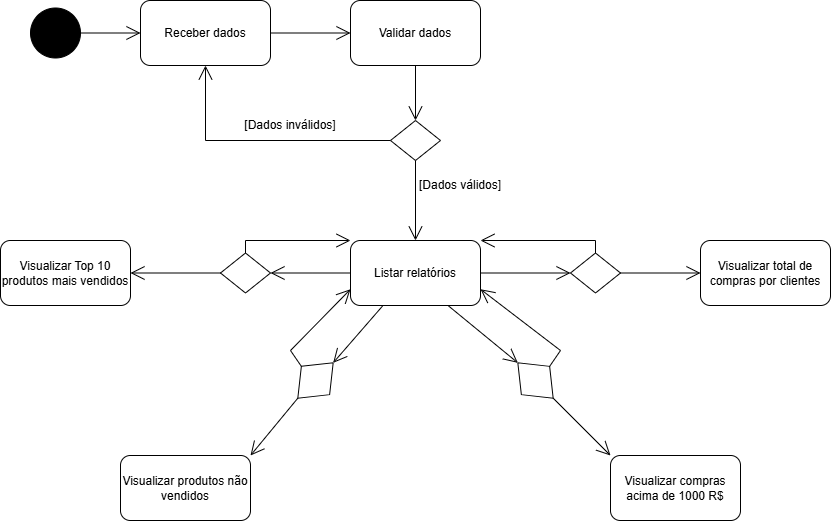

The diagram above was exported from draw.io. Its source (the exported page's mxGraphModel, read from the mxfile embedded in the PNG):
<mxGraphModel dx="3172" dy="949" grid="1" gridSize="10" guides="1" tooltips="1" connect="1" arrows="1" fold="1" page="1" pageScale="1" pageWidth="827" pageHeight="1169" math="0" shadow="0">
  <root>
    <mxCell id="0" />
    <mxCell id="1" parent="0" />
    <mxCell id="5PXZW1RqCBjonGWkl9mB-1" value="" style="ellipse;shape=doubleEllipse;whiteSpace=wrap;html=1;aspect=fixed;fillColor=#000000;" vertex="1" parent="1">
      <mxGeometry x="-690" y="137.5" width="50" height="50" as="geometry" />
    </mxCell>
    <mxCell id="5PXZW1RqCBjonGWkl9mB-2" value="Receber dados" style="rounded=1;whiteSpace=wrap;html=1;" vertex="1" parent="1">
      <mxGeometry x="-580" y="130" width="130" height="65" as="geometry" />
    </mxCell>
    <mxCell id="5PXZW1RqCBjonGWkl9mB-3" value="" style="endArrow=open;endFill=1;endSize=12;html=1;rounded=0;exitX=1;exitY=0.5;exitDx=0;exitDy=0;entryX=0;entryY=0.5;entryDx=0;entryDy=0;" edge="1" parent="1" source="5PXZW1RqCBjonGWkl9mB-1" target="5PXZW1RqCBjonGWkl9mB-2">
      <mxGeometry width="160" relative="1" as="geometry">
        <mxPoint x="-560" y="437.5" as="sourcePoint" />
        <mxPoint x="-400" y="437.5" as="targetPoint" />
      </mxGeometry>
    </mxCell>
    <mxCell id="5PXZW1RqCBjonGWkl9mB-4" value="Validar dados" style="rounded=1;whiteSpace=wrap;html=1;" vertex="1" parent="1">
      <mxGeometry x="-370" y="130" width="130" height="65" as="geometry" />
    </mxCell>
    <mxCell id="5PXZW1RqCBjonGWkl9mB-5" value="" style="endArrow=open;endFill=1;endSize=12;html=1;rounded=0;exitX=1;exitY=0.5;exitDx=0;exitDy=0;entryX=0;entryY=0.5;entryDx=0;entryDy=0;" edge="1" parent="1" source="5PXZW1RqCBjonGWkl9mB-2" target="5PXZW1RqCBjonGWkl9mB-4">
      <mxGeometry width="160" relative="1" as="geometry">
        <mxPoint x="-630" y="173" as="sourcePoint" />
        <mxPoint x="-570" y="173" as="targetPoint" />
      </mxGeometry>
    </mxCell>
    <mxCell id="5PXZW1RqCBjonGWkl9mB-6" value="" style="rhombus;whiteSpace=wrap;html=1;" vertex="1" parent="1">
      <mxGeometry x="-330" y="250" width="50" height="40" as="geometry" />
    </mxCell>
    <mxCell id="5PXZW1RqCBjonGWkl9mB-7" value="" style="endArrow=open;endFill=1;endSize=12;html=1;rounded=0;exitX=0.5;exitY=1;exitDx=0;exitDy=0;entryX=0.5;entryY=0;entryDx=0;entryDy=0;" edge="1" parent="1" source="5PXZW1RqCBjonGWkl9mB-4" target="5PXZW1RqCBjonGWkl9mB-6">
      <mxGeometry width="160" relative="1" as="geometry">
        <mxPoint x="-400" y="210" as="sourcePoint" />
        <mxPoint x="-320" y="210" as="targetPoint" />
      </mxGeometry>
    </mxCell>
    <mxCell id="5PXZW1RqCBjonGWkl9mB-8" value="" style="endArrow=open;endFill=1;endSize=12;html=1;rounded=0;exitX=0;exitY=0.5;exitDx=0;exitDy=0;entryX=0.5;entryY=1;entryDx=0;entryDy=0;" edge="1" parent="1" source="5PXZW1RqCBjonGWkl9mB-6" target="5PXZW1RqCBjonGWkl9mB-2">
      <mxGeometry width="160" relative="1" as="geometry">
        <mxPoint x="-440" y="173" as="sourcePoint" />
        <mxPoint x="-360" y="173" as="targetPoint" />
        <Array as="points">
          <mxPoint x="-515" y="270" />
        </Array>
      </mxGeometry>
    </mxCell>
    <mxCell id="5PXZW1RqCBjonGWkl9mB-9" value="[Dados inválidos]" style="text;strokeColor=none;align=center;fillColor=none;html=1;verticalAlign=middle;whiteSpace=wrap;rounded=0;" vertex="1" parent="1">
      <mxGeometry x="-490" y="240" width="120" height="30" as="geometry" />
    </mxCell>
    <mxCell id="5PXZW1RqCBjonGWkl9mB-10" value="[Dados válidos]" style="text;strokeColor=none;align=center;fillColor=none;html=1;verticalAlign=middle;whiteSpace=wrap;rounded=0;" vertex="1" parent="1">
      <mxGeometry x="-320" y="300" width="120" height="30" as="geometry" />
    </mxCell>
    <mxCell id="5PXZW1RqCBjonGWkl9mB-11" value="" style="endArrow=open;endFill=1;endSize=12;html=1;rounded=0;exitX=0.5;exitY=1;exitDx=0;exitDy=0;entryX=0.5;entryY=0;entryDx=0;entryDy=0;" edge="1" parent="1" source="5PXZW1RqCBjonGWkl9mB-6" target="5PXZW1RqCBjonGWkl9mB-12">
      <mxGeometry width="160" relative="1" as="geometry">
        <mxPoint x="-440" y="173" as="sourcePoint" />
        <mxPoint x="-305" y="380" as="targetPoint" />
      </mxGeometry>
    </mxCell>
    <mxCell id="5PXZW1RqCBjonGWkl9mB-12" value="Listar relatórios" style="rounded=1;whiteSpace=wrap;html=1;" vertex="1" parent="1">
      <mxGeometry x="-370" y="370" width="130" height="65" as="geometry" />
    </mxCell>
    <mxCell id="5PXZW1RqCBjonGWkl9mB-13" value="Visualizar Top 10 produtos mais vendidos" style="rounded=1;whiteSpace=wrap;html=1;" vertex="1" parent="1">
      <mxGeometry x="-720" y="370" width="130" height="65" as="geometry" />
    </mxCell>
    <mxCell id="5PXZW1RqCBjonGWkl9mB-14" value="Visualizar&amp;nbsp;compras acima de 1000 R$" style="rounded=1;whiteSpace=wrap;html=1;" vertex="1" parent="1">
      <mxGeometry x="-110" y="585" width="130" height="65" as="geometry" />
    </mxCell>
    <mxCell id="5PXZW1RqCBjonGWkl9mB-15" value="Visualizar&amp;nbsp;produtos não vendidos" style="rounded=1;whiteSpace=wrap;html=1;" vertex="1" parent="1">
      <mxGeometry x="-600" y="585" width="130" height="65" as="geometry" />
    </mxCell>
    <mxCell id="5PXZW1RqCBjonGWkl9mB-16" value="Visualizar&amp;nbsp;total de compras por clientes" style="rounded=1;whiteSpace=wrap;html=1;" vertex="1" parent="1">
      <mxGeometry x="-20" y="370" width="130" height="65" as="geometry" />
    </mxCell>
    <mxCell id="5PXZW1RqCBjonGWkl9mB-17" value="" style="rhombus;whiteSpace=wrap;html=1;" vertex="1" parent="1">
      <mxGeometry x="-500" y="382.5" width="50" height="40" as="geometry" />
    </mxCell>
    <mxCell id="5PXZW1RqCBjonGWkl9mB-18" value="" style="rhombus;whiteSpace=wrap;html=1;" vertex="1" parent="1">
      <mxGeometry x="-150" y="382.5" width="50" height="40" as="geometry" />
    </mxCell>
    <mxCell id="5PXZW1RqCBjonGWkl9mB-19" value="" style="rhombus;whiteSpace=wrap;html=1;rotation=-45;" vertex="1" parent="1">
      <mxGeometry x="-430" y="490" width="50" height="40" as="geometry" />
    </mxCell>
    <mxCell id="5PXZW1RqCBjonGWkl9mB-20" value="" style="rhombus;whiteSpace=wrap;html=1;rotation=45;" vertex="1" parent="1">
      <mxGeometry x="-210" y="490" width="50" height="40" as="geometry" />
    </mxCell>
    <mxCell id="5PXZW1RqCBjonGWkl9mB-21" value="" style="endArrow=open;endFill=1;endSize=12;html=1;rounded=0;exitX=0;exitY=0.5;exitDx=0;exitDy=0;entryX=1;entryY=0.5;entryDx=0;entryDy=0;" edge="1" parent="1" source="5PXZW1RqCBjonGWkl9mB-12" target="5PXZW1RqCBjonGWkl9mB-17">
      <mxGeometry width="160" relative="1" as="geometry">
        <mxPoint x="-295" y="300" as="sourcePoint" />
        <mxPoint x="-295" y="380" as="targetPoint" />
      </mxGeometry>
    </mxCell>
    <mxCell id="5PXZW1RqCBjonGWkl9mB-22" value="" style="endArrow=open;endFill=1;endSize=12;html=1;rounded=0;exitX=0;exitY=0.5;exitDx=0;exitDy=0;entryX=1;entryY=0.5;entryDx=0;entryDy=0;" edge="1" parent="1" source="5PXZW1RqCBjonGWkl9mB-17" target="5PXZW1RqCBjonGWkl9mB-13">
      <mxGeometry width="160" relative="1" as="geometry">
        <mxPoint x="-360" y="413" as="sourcePoint" />
        <mxPoint x="-430" y="413" as="targetPoint" />
      </mxGeometry>
    </mxCell>
    <mxCell id="5PXZW1RqCBjonGWkl9mB-23" value="" style="endArrow=open;endFill=1;endSize=12;html=1;rounded=0;exitX=1;exitY=0.5;exitDx=0;exitDy=0;entryX=0;entryY=0.5;entryDx=0;entryDy=0;" edge="1" parent="1" source="5PXZW1RqCBjonGWkl9mB-18" target="5PXZW1RqCBjonGWkl9mB-16">
      <mxGeometry width="160" relative="1" as="geometry">
        <mxPoint x="-350" y="423" as="sourcePoint" />
        <mxPoint x="-420" y="423" as="targetPoint" />
      </mxGeometry>
    </mxCell>
    <mxCell id="5PXZW1RqCBjonGWkl9mB-24" value="" style="endArrow=open;endFill=1;endSize=12;html=1;rounded=0;exitX=1;exitY=0.5;exitDx=0;exitDy=0;entryX=0;entryY=0.5;entryDx=0;entryDy=0;" edge="1" parent="1" source="5PXZW1RqCBjonGWkl9mB-12" target="5PXZW1RqCBjonGWkl9mB-18">
      <mxGeometry width="160" relative="1" as="geometry">
        <mxPoint x="-340" y="433" as="sourcePoint" />
        <mxPoint x="-410" y="433" as="targetPoint" />
      </mxGeometry>
    </mxCell>
    <mxCell id="5PXZW1RqCBjonGWkl9mB-25" value="" style="endArrow=open;endFill=1;endSize=12;html=1;rounded=0;exitX=0.75;exitY=1;exitDx=0;exitDy=0;entryX=0;entryY=0.5;entryDx=0;entryDy=0;" edge="1" parent="1" source="5PXZW1RqCBjonGWkl9mB-12" target="5PXZW1RqCBjonGWkl9mB-20">
      <mxGeometry width="160" relative="1" as="geometry">
        <mxPoint x="-230" y="413" as="sourcePoint" />
        <mxPoint x="-140" y="413" as="targetPoint" />
      </mxGeometry>
    </mxCell>
    <mxCell id="5PXZW1RqCBjonGWkl9mB-26" value="" style="endArrow=open;endFill=1;endSize=12;html=1;rounded=0;exitX=1;exitY=0.5;exitDx=0;exitDy=0;entryX=0;entryY=0;entryDx=0;entryDy=0;" edge="1" parent="1" source="5PXZW1RqCBjonGWkl9mB-20" target="5PXZW1RqCBjonGWkl9mB-14">
      <mxGeometry width="160" relative="1" as="geometry">
        <mxPoint x="-262" y="445" as="sourcePoint" />
        <mxPoint x="-203" y="492" as="targetPoint" />
      </mxGeometry>
    </mxCell>
    <mxCell id="5PXZW1RqCBjonGWkl9mB-27" value="" style="endArrow=open;endFill=1;endSize=12;html=1;rounded=0;exitX=0.25;exitY=1;exitDx=0;exitDy=0;entryX=1;entryY=0.5;entryDx=0;entryDy=0;" edge="1" parent="1" source="5PXZW1RqCBjonGWkl9mB-12" target="5PXZW1RqCBjonGWkl9mB-19">
      <mxGeometry width="160" relative="1" as="geometry">
        <mxPoint x="-262" y="445" as="sourcePoint" />
        <mxPoint x="-193" y="502" as="targetPoint" />
      </mxGeometry>
    </mxCell>
    <mxCell id="5PXZW1RqCBjonGWkl9mB-28" value="" style="endArrow=open;endFill=1;endSize=12;html=1;rounded=0;exitX=0;exitY=0.5;exitDx=0;exitDy=0;entryX=1;entryY=0;entryDx=0;entryDy=0;" edge="1" parent="1" source="5PXZW1RqCBjonGWkl9mB-19" target="5PXZW1RqCBjonGWkl9mB-15">
      <mxGeometry width="160" relative="1" as="geometry">
        <mxPoint x="-327" y="445" as="sourcePoint" />
        <mxPoint x="-367" y="502" as="targetPoint" />
      </mxGeometry>
    </mxCell>
    <mxCell id="5PXZW1RqCBjonGWkl9mB-29" value="" style="endArrow=open;endFill=1;endSize=12;html=1;rounded=0;exitX=0.5;exitY=0;exitDx=0;exitDy=0;entryX=0;entryY=0;entryDx=0;entryDy=0;" edge="1" parent="1" source="5PXZW1RqCBjonGWkl9mB-17" target="5PXZW1RqCBjonGWkl9mB-12">
      <mxGeometry width="160" relative="1" as="geometry">
        <mxPoint x="-490" y="413" as="sourcePoint" />
        <mxPoint x="-560" y="413" as="targetPoint" />
        <Array as="points">
          <mxPoint x="-475" y="370" />
        </Array>
      </mxGeometry>
    </mxCell>
    <mxCell id="5PXZW1RqCBjonGWkl9mB-30" value="" style="endArrow=open;endFill=1;endSize=12;html=1;rounded=0;entryX=1;entryY=0;entryDx=0;entryDy=0;exitX=0.5;exitY=0;exitDx=0;exitDy=0;" edge="1" parent="1" source="5PXZW1RqCBjonGWkl9mB-18" target="5PXZW1RqCBjonGWkl9mB-12">
      <mxGeometry width="160" relative="1" as="geometry">
        <mxPoint x="-230" y="413" as="sourcePoint" />
        <mxPoint x="-140" y="413" as="targetPoint" />
        <Array as="points">
          <mxPoint x="-125" y="370" />
        </Array>
      </mxGeometry>
    </mxCell>
    <mxCell id="5PXZW1RqCBjonGWkl9mB-32" value="" style="endArrow=open;endFill=1;endSize=12;html=1;rounded=0;exitX=0.5;exitY=0;exitDx=0;exitDy=0;entryX=1;entryY=0.75;entryDx=0;entryDy=0;" edge="1" parent="1" source="5PXZW1RqCBjonGWkl9mB-20" target="5PXZW1RqCBjonGWkl9mB-12">
      <mxGeometry width="160" relative="1" as="geometry">
        <mxPoint x="-157" y="538" as="sourcePoint" />
        <mxPoint x="-100" y="595" as="targetPoint" />
        <Array as="points">
          <mxPoint x="-160" y="480" />
        </Array>
      </mxGeometry>
    </mxCell>
    <mxCell id="5PXZW1RqCBjonGWkl9mB-33" value="" style="endArrow=open;endFill=1;endSize=12;html=1;rounded=0;exitX=0.5;exitY=0;exitDx=0;exitDy=0;entryX=0;entryY=0.75;entryDx=0;entryDy=0;" edge="1" parent="1" source="5PXZW1RqCBjonGWkl9mB-19" target="5PXZW1RqCBjonGWkl9mB-12">
      <mxGeometry width="160" relative="1" as="geometry">
        <mxPoint x="-403" y="538" as="sourcePoint" />
        <mxPoint x="-450" y="595" as="targetPoint" />
        <Array as="points">
          <mxPoint x="-430" y="480" />
        </Array>
      </mxGeometry>
    </mxCell>
  </root>
</mxGraphModel>